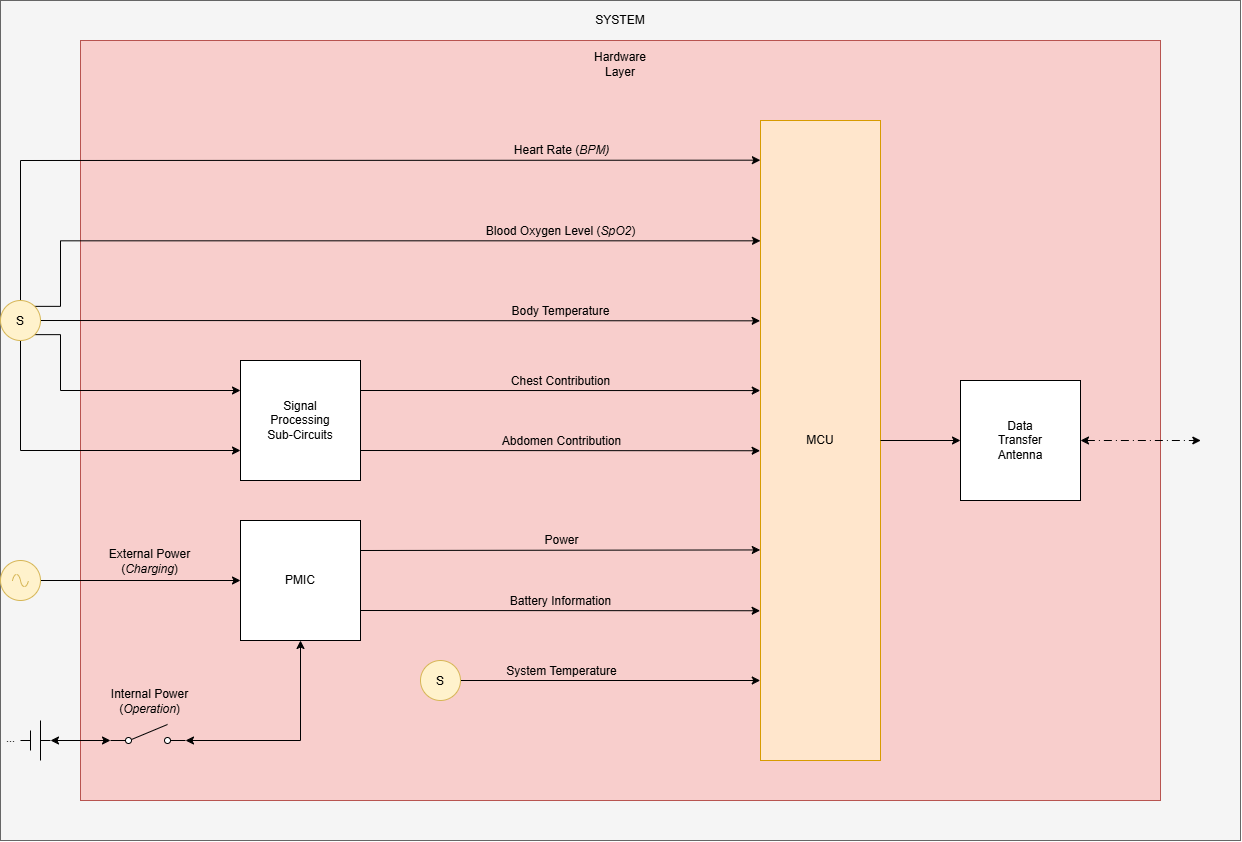

The diagram above was exported from draw.io. Its source (the exported page's mxGraphModel, read from the mxfile embedded in the PNG):
<mxGraphModel dx="1823" dy="1143" grid="1" gridSize="10" guides="1" tooltips="1" connect="1" arrows="1" fold="1" page="1" pageScale="1" pageWidth="850" pageHeight="1100" math="0" shadow="0">
  <root>
    <mxCell id="0" />
    <mxCell id="1" parent="0" />
    <mxCell id="--UrBBMhnE_KrQSwf6Wi-17" parent="1" style="rounded=0;whiteSpace=wrap;html=1;fillColor=#f5f5f5;fontColor=#333333;strokeColor=#666666;" value="" vertex="1">
      <mxGeometry height="840" width="1240" x="160" as="geometry" />
    </mxCell>
    <mxCell id="O0HrDxkwD_cfFqThA4CZ-4" connectable="0" parent="1" style="group;fillColor=#f8cecc;strokeColor=#b85450;container=0;" value="" vertex="1">
      <mxGeometry height="760" width="1080" x="240" y="40" as="geometry" />
    </mxCell>
    <mxCell id="ZNB-jtyx4hYQNBge4ppk-42" parent="1" style="rounded=0;whiteSpace=wrap;html=1;" value="PMIC" vertex="1">
      <mxGeometry height="120" width="120" x="400" y="520" as="geometry" />
    </mxCell>
    <mxCell id="ZNB-jtyx4hYQNBge4ppk-51" edge="1" parent="1" source="--UrBBMhnE_KrQSwf6Wi-5" style="endArrow=classic;html=1;rounded=0;defaultLabelBackgroundColor=page;labelPadding=0 4;exitX=1;exitY=0.5;exitDx=0;exitDy=0;entryX=0;entryY=0.5;entryDx=0;entryDy=0;exitPerimeter=0;" target="ZNB-jtyx4hYQNBge4ppk-42" value="">
      <mxGeometry height="50" relative="1" width="50" as="geometry">
        <mxPoint x="200" y="580" as="sourcePoint" />
        <mxPoint x="390" y="440" as="targetPoint" />
      </mxGeometry>
    </mxCell>
    <mxCell id="--UrBBMhnE_KrQSwf6Wi-18" connectable="0" parent="ZNB-jtyx4hYQNBge4ppk-51" style="edgeLabel;html=1;align=center;verticalAlign=middle;resizable=0;points=[];inheritText=1;defaultLabelBackgroundColor=page;labelPadding=0 4;" value="&lt;font style=&quot;font-size: 12px;&quot;&gt;External Power&lt;/font&gt;&lt;div&gt;&lt;font style=&quot;font-size: 12px;&quot;&gt;(&lt;i&gt;Charging&lt;/i&gt;)&lt;/font&gt;&lt;/div&gt;" vertex="1">
      <mxGeometry relative="1" x="-0.0733" as="geometry">
        <mxPoint x="15" y="-20" as="offset" />
      </mxGeometry>
    </mxCell>
    <mxCell id="O0HrDxkwD_cfFqThA4CZ-3" edge="1" parent="1" source="--UrBBMhnE_KrQSwf6Wi-13" style="endArrow=classic;startArrow=classic;html=1;rounded=0;defaultLabelBackgroundColor=page;labelPadding=0 4;entryX=0.5;entryY=1;entryDx=0;entryDy=0;exitX=1;exitY=0.8;exitDx=0;exitDy=0;" target="ZNB-jtyx4hYQNBge4ppk-42" value="">
      <mxGeometry height="50" relative="1" width="50" x="-0.0265" as="geometry">
        <Array as="points">
          <mxPoint x="460" y="740" />
        </Array>
        <mxPoint x="210" y="740" as="sourcePoint" />
        <mxPoint x="720" y="790" as="targetPoint" />
      </mxGeometry>
    </mxCell>
    <mxCell id="--UrBBMhnE_KrQSwf6Wi-19" connectable="0" parent="O0HrDxkwD_cfFqThA4CZ-3" style="edgeLabel;html=1;align=center;verticalAlign=middle;resizable=0;points=[];inheritText=1;defaultLabelBackgroundColor=page;labelPadding=0 4;" value="&lt;font style=&quot;font-size: 12px;&quot;&gt;Internal Power&lt;/font&gt;&lt;div&gt;&lt;span style=&quot;font-size: 12px;&quot;&gt;(&lt;i&gt;Operation&lt;/i&gt;)&lt;/span&gt;&lt;/div&gt;" vertex="1">
      <mxGeometry relative="1" x="0.4493" y="-1" as="geometry">
        <mxPoint x="-153" y="1" as="offset" />
      </mxGeometry>
    </mxCell>
    <mxCell id="O0HrDxkwD_cfFqThA4CZ-12" edge="1" parent="1" source="ZNB-jtyx4hYQNBge4ppk-42" style="endArrow=classic;html=1;rounded=0;defaultLabelBackgroundColor=page;labelPadding=0 4;exitX=1;exitY=0.25;exitDx=0;exitDy=0;entryX=-0.002;entryY=0.671;entryDx=0;entryDy=0;entryPerimeter=0;" target="O0HrDxkwD_cfFqThA4CZ-2" value="">
      <mxGeometry height="50" relative="1" width="50" as="geometry">
        <mxPoint x="640" y="650" as="sourcePoint" />
        <mxPoint x="690" y="600" as="targetPoint" />
      </mxGeometry>
    </mxCell>
    <mxCell id="O0HrDxkwD_cfFqThA4CZ-37" connectable="0" parent="O0HrDxkwD_cfFqThA4CZ-12" style="edgeLabel;html=1;align=center;verticalAlign=middle;resizable=0;points=[];inheritText=1;defaultLabelBackgroundColor=page;labelPadding=0 4;" value="&lt;font style=&quot;font-size: 12px;&quot;&gt;Power&lt;/font&gt;" vertex="1">
      <mxGeometry relative="1" x="-0.0183" y="-1" as="geometry">
        <mxPoint x="4" y="-11" as="offset" />
      </mxGeometry>
    </mxCell>
    <mxCell id="O0HrDxkwD_cfFqThA4CZ-13" edge="1" parent="1" source="ZNB-jtyx4hYQNBge4ppk-42" style="endArrow=classic;html=1;rounded=0;defaultLabelBackgroundColor=page;labelPadding=0 4;exitX=1;exitY=0.75;exitDx=0;exitDy=0;entryX=-0.003;entryY=0.766;entryDx=0;entryDy=0;entryPerimeter=0;" target="O0HrDxkwD_cfFqThA4CZ-2" value="">
      <mxGeometry height="50" relative="1" width="50" as="geometry">
        <mxPoint x="640" y="670" as="sourcePoint" />
        <mxPoint x="690" y="620" as="targetPoint" />
      </mxGeometry>
    </mxCell>
    <mxCell id="O0HrDxkwD_cfFqThA4CZ-38" connectable="0" parent="O0HrDxkwD_cfFqThA4CZ-13" style="edgeLabel;html=1;align=center;verticalAlign=middle;resizable=0;points=[];inheritText=1;defaultLabelBackgroundColor=page;labelPadding=0 4;" value="&lt;font style=&quot;font-size: 12px;&quot;&gt;Battery Information&lt;/font&gt;" vertex="1">
      <mxGeometry relative="1" x="-0.0191" y="-1" as="geometry">
        <mxPoint x="4" y="-11" as="offset" />
      </mxGeometry>
    </mxCell>
    <mxCell id="ySA_E1a4cjhfXq1kBOAv-4" parent="1" style="text;html=1;whiteSpace=wrap;strokeColor=none;fillColor=none;align=center;verticalAlign=middle;rounded=0;" value="SYSTEM" vertex="1">
      <mxGeometry height="40" width="1240" x="160" as="geometry" />
    </mxCell>
    <mxCell id="O0HrDxkwD_cfFqThA4CZ-28" edge="1" parent="1" source="O0HrDxkwD_cfFqThA4CZ-24" style="endArrow=classic;startArrow=classic;html=1;rounded=0;defaultLabelBackgroundColor=page;labelPadding=0 4;exitX=1;exitY=0.5;exitDx=0;exitDy=0;dashed=1;dashPattern=8 4 1 4;entryX=0.968;entryY=0.5;entryDx=0;entryDy=0;entryPerimeter=0;" value="">
      <mxGeometry height="50" relative="1" width="50" as="geometry">
        <mxPoint x="1430" y="450" as="sourcePoint" />
        <mxPoint x="1360.3200000000002" y="440" as="targetPoint" />
      </mxGeometry>
    </mxCell>
    <mxCell id="O0HrDxkwD_cfFqThA4CZ-5" edge="1" parent="1" source="--UrBBMhnE_KrQSwf6Wi-1" style="endArrow=classic;html=1;rounded=0;defaultLabelBackgroundColor=page;labelPadding=0 4;entryX=0;entryY=0.75;entryDx=0;entryDy=0;exitX=0.5;exitY=1;exitDx=0;exitDy=0;" target="ZNB-jtyx4hYQNBge4ppk-41" value="">
      <mxGeometry height="50" relative="1" width="50" as="geometry">
        <Array as="points">
          <mxPoint x="180" y="450" />
        </Array>
        <mxPoint x="200" y="450.12" as="sourcePoint" />
        <mxPoint x="620" y="340" as="targetPoint" />
      </mxGeometry>
    </mxCell>
    <mxCell id="O0HrDxkwD_cfFqThA4CZ-6" edge="1" parent="1" source="--UrBBMhnE_KrQSwf6Wi-1" style="endArrow=classic;html=1;rounded=0;defaultLabelBackgroundColor=page;labelPadding=0 4;entryX=0;entryY=0.25;entryDx=0;entryDy=0;exitX=1;exitY=1;exitDx=0;exitDy=0;" target="ZNB-jtyx4hYQNBge4ppk-41" value="">
      <mxGeometry height="50" relative="1" width="50" x="0.0788" as="geometry">
        <Array as="points">
          <mxPoint x="220" y="334.14" />
          <mxPoint x="220" y="390" />
        </Array>
        <mxPoint x="200" y="390" as="sourcePoint" />
        <mxPoint x="320" y="350" as="targetPoint" />
      </mxGeometry>
    </mxCell>
    <mxCell id="O0HrDxkwD_cfFqThA4CZ-15" edge="1" parent="1" source="--UrBBMhnE_KrQSwf6Wi-1" style="endArrow=classic;html=1;rounded=0;defaultLabelBackgroundColor=page;labelPadding=0 4;entryX=0;entryY=0.188;entryDx=0;entryDy=0;entryPerimeter=0;exitX=1;exitY=0;exitDx=0;exitDy=0;" target="O0HrDxkwD_cfFqThA4CZ-2" value="">
      <mxGeometry height="50" relative="1" width="50" x="0.0387" as="geometry">
        <Array as="points">
          <mxPoint x="220" y="305.86" />
          <mxPoint x="220" y="240.32" />
        </Array>
        <mxPoint x="199.92000000000007" y="239.88" as="sourcePoint" />
        <mxPoint x="510" y="260" as="targetPoint" />
      </mxGeometry>
    </mxCell>
    <mxCell id="O0HrDxkwD_cfFqThA4CZ-32" connectable="0" parent="O0HrDxkwD_cfFqThA4CZ-15" style="edgeLabel;html=1;align=center;verticalAlign=middle;resizable=0;points=[];inheritText=1;defaultLabelBackgroundColor=page;labelPadding=0 4;" value="&lt;font style=&quot;font-size: 12px;&quot;&gt;Blood Oxygen Level (&lt;i&gt;SpO2&lt;/i&gt;)&lt;/font&gt;" vertex="1">
      <mxGeometry relative="1" x="0.4784" y="1" as="geometry">
        <mxPoint x="6" y="-9" as="offset" />
      </mxGeometry>
    </mxCell>
    <mxCell id="O0HrDxkwD_cfFqThA4CZ-16" edge="1" parent="1" source="--UrBBMhnE_KrQSwf6Wi-1" style="endArrow=classic;html=1;rounded=0;defaultLabelBackgroundColor=page;labelPadding=0 4;entryX=-0.001;entryY=0.062;entryDx=0;entryDy=0;entryPerimeter=0;exitX=0.5;exitY=0;exitDx=0;exitDy=0;" target="O0HrDxkwD_cfFqThA4CZ-2" value="">
      <mxGeometry height="50" relative="1" width="50" as="geometry">
        <Array as="points">
          <mxPoint x="180" y="160" />
        </Array>
        <mxPoint x="200.07999999999993" y="159.96000000000004" as="sourcePoint" />
        <mxPoint x="570" y="200" as="targetPoint" />
      </mxGeometry>
    </mxCell>
    <mxCell id="O0HrDxkwD_cfFqThA4CZ-29" connectable="0" parent="O0HrDxkwD_cfFqThA4CZ-16" style="edgeLabel;html=1;align=center;verticalAlign=middle;resizable=0;points=[];inheritText=1;defaultLabelBackgroundColor=page;labelPadding=0 4;" value="&lt;font style=&quot;font-size: 12px;&quot;&gt;Heart Rate (&lt;i&gt;BPM)&lt;/i&gt;&lt;/font&gt;" vertex="1">
      <mxGeometry relative="1" x="0.3449" y="-1" as="geometry">
        <mxPoint x="88" y="-11" as="offset" />
      </mxGeometry>
    </mxCell>
    <mxCell id="O0HrDxkwD_cfFqThA4CZ-14" edge="1" parent="1" source="--UrBBMhnE_KrQSwf6Wi-1" style="endArrow=classic;html=1;rounded=0;defaultLabelBackgroundColor=page;labelPadding=0 4;entryX=-0.003;entryY=0.313;entryDx=0;entryDy=0;entryPerimeter=0;exitX=1;exitY=0.5;exitDx=0;exitDy=0;" target="O0HrDxkwD_cfFqThA4CZ-2" value="">
      <mxGeometry height="50" relative="1" width="50" as="geometry">
        <mxPoint x="200.68000000000006" y="319.44000000000017" as="sourcePoint" />
        <mxPoint x="929.84" y="320.32" as="targetPoint" />
      </mxGeometry>
    </mxCell>
    <mxCell id="O0HrDxkwD_cfFqThA4CZ-33" connectable="0" parent="O0HrDxkwD_cfFqThA4CZ-14" style="edgeLabel;html=1;align=center;verticalAlign=middle;resizable=0;points=[];inheritText=1;defaultLabelBackgroundColor=page;labelPadding=0 4;" value="&lt;font style=&quot;font-size: 12px;&quot;&gt;Body Temperature&lt;/font&gt;" vertex="1">
      <mxGeometry relative="1" x="0.4832" y="-1" as="geometry">
        <mxPoint x="-14" y="-11" as="offset" />
      </mxGeometry>
    </mxCell>
    <mxCell id="--UrBBMhnE_KrQSwf6Wi-1" parent="1" style="ellipse;whiteSpace=wrap;html=1;shapeInside=1;aspect=fixed;fillColor=#fff2cc;strokeColor=#d6b656;" value="S" vertex="1">
      <mxGeometry height="40" width="40" x="160" y="300" as="geometry" />
    </mxCell>
    <mxCell id="--UrBBMhnE_KrQSwf6Wi-5" parent="1" style="pointerEvents=1;verticalLabelPosition=bottom;shadow=0;dashed=0;align=center;html=1;verticalAlign=top;shape=mxgraph.electrical.signal_sources.source;aspect=fixed;points=[[0.5,0,0],[1,0.5,0],[0.5,1,0],[0,0.5,0]];elSignalType=ac;labelPerimeter=1;fillColor=#fff2cc;strokeColor=#d6b656;" value="" vertex="1">
      <mxGeometry height="40" width="40" x="160" y="560" as="geometry" />
    </mxCell>
    <mxCell id="--UrBBMhnE_KrQSwf6Wi-11" connectable="0" parent="1" style="group" value="" vertex="1">
      <mxGeometry height="40" width="30" x="180" y="720" as="geometry" />
    </mxCell>
    <mxCell id="--UrBBMhnE_KrQSwf6Wi-6" edge="1" parent="--UrBBMhnE_KrQSwf6Wi-11" style="endArrow=none;html=1;rounded=0;defaultLabelBackgroundColor=page;labelPadding=0 4;" value="">
      <mxGeometry height="50" relative="1" width="50" as="geometry">
        <mxPoint x="20" y="40" as="sourcePoint" />
        <mxPoint x="20" as="targetPoint" />
      </mxGeometry>
    </mxCell>
    <mxCell id="--UrBBMhnE_KrQSwf6Wi-7" edge="1" parent="--UrBBMhnE_KrQSwf6Wi-11" style="endArrow=none;html=1;rounded=0;defaultLabelBackgroundColor=page;labelPadding=0 4;" value="">
      <mxGeometry height="50" relative="1" width="50" as="geometry">
        <mxPoint x="20" y="20" as="sourcePoint" />
        <mxPoint x="30" y="20" as="targetPoint" />
      </mxGeometry>
    </mxCell>
    <mxCell id="--UrBBMhnE_KrQSwf6Wi-8" edge="1" parent="--UrBBMhnE_KrQSwf6Wi-11" style="endArrow=none;html=1;rounded=0;defaultLabelBackgroundColor=page;labelPadding=0 4;" value="">
      <mxGeometry height="50" relative="1" width="50" as="geometry">
        <mxPoint x="10" y="30" as="sourcePoint" />
        <mxPoint x="10" y="10" as="targetPoint" />
      </mxGeometry>
    </mxCell>
    <mxCell id="--UrBBMhnE_KrQSwf6Wi-9" edge="1" parent="--UrBBMhnE_KrQSwf6Wi-11" style="endArrow=none;html=1;rounded=0;defaultLabelBackgroundColor=page;labelPadding=0 4;" value="">
      <mxGeometry height="50" relative="1" width="50" as="geometry">
        <mxPoint y="20" as="sourcePoint" />
        <mxPoint x="10" y="20" as="targetPoint" />
      </mxGeometry>
    </mxCell>
    <mxCell id="--UrBBMhnE_KrQSwf6Wi-10" connectable="0" parent="--UrBBMhnE_KrQSwf6Wi-9" style="edgeLabel;html=1;align=center;verticalAlign=middle;resizable=0;points=[];inheritText=1;defaultLabelBackgroundColor=page;labelPadding=0 4;" value="..." vertex="1">
      <mxGeometry relative="1" x="-0.4096" as="geometry">
        <mxPoint x="-14" y="-3" as="offset" />
      </mxGeometry>
    </mxCell>
    <mxCell id="--UrBBMhnE_KrQSwf6Wi-15" edge="1" parent="1" style="endArrow=classic;startArrow=classic;html=1;rounded=0;defaultLabelBackgroundColor=page;labelPadding=0 4;entryX=0;entryY=0.8;entryDx=0;entryDy=0;" target="--UrBBMhnE_KrQSwf6Wi-13" value="">
      <mxGeometry height="50" relative="1" width="50" x="-0.0286" as="geometry">
        <Array as="points" />
        <mxPoint x="210" y="740" as="sourcePoint" />
        <mxPoint x="460" y="640" as="targetPoint" />
      </mxGeometry>
    </mxCell>
    <mxCell id="--UrBBMhnE_KrQSwf6Wi-13" parent="1" style="html=1;shape=mxgraph.electrical.electro-mechanical.singleSwitch;aspect=fixed;elSwitchState=off;" value="" vertex="1">
      <mxGeometry height="20" width="75" x="270" y="724" as="geometry" />
    </mxCell>
    <mxCell id="ZNB-jtyx4hYQNBge4ppk-6" parent="1" style="text;html=1;whiteSpace=wrap;strokeColor=none;fillColor=none;align=center;verticalAlign=middle;rounded=0;" value="Hardware&lt;div&gt;Layer&lt;/div&gt;" vertex="1">
      <mxGeometry height="47.61904761904761" width="1080" x="240" y="40" as="geometry" />
    </mxCell>
    <mxCell id="ZNB-jtyx4hYQNBge4ppk-41" parent="1" style="rounded=0;whiteSpace=wrap;html=1;strokeColor=default;" value="Signal&lt;div&gt;Processing&lt;/div&gt;&lt;div&gt;Sub-Circuits&lt;/div&gt;" vertex="1">
      <mxGeometry height="120" width="120" x="400" y="360" as="geometry" />
    </mxCell>
    <mxCell id="O0HrDxkwD_cfFqThA4CZ-2" parent="1" style="rounded=0;whiteSpace=wrap;html=1;strokeColor=#d79b00;fillColor=#ffe6cc;" value="MCU" vertex="1">
      <mxGeometry height="640" width="120" x="920" y="120" as="geometry" />
    </mxCell>
    <mxCell id="O0HrDxkwD_cfFqThA4CZ-10" edge="1" parent="1" source="ZNB-jtyx4hYQNBge4ppk-41" style="endArrow=classic;html=1;rounded=0;defaultLabelBackgroundColor=page;labelPadding=0 4;exitX=1;exitY=0.25;exitDx=0;exitDy=0;entryX=-0.002;entryY=0.422;entryDx=0;entryDy=0;entryPerimeter=0;" target="O0HrDxkwD_cfFqThA4CZ-2" value="">
      <mxGeometry height="50" relative="1" width="50" as="geometry">
        <mxPoint x="460" y="470" as="sourcePoint" />
        <mxPoint x="510" y="420" as="targetPoint" />
      </mxGeometry>
    </mxCell>
    <mxCell id="O0HrDxkwD_cfFqThA4CZ-35" connectable="0" parent="O0HrDxkwD_cfFqThA4CZ-10" style="edgeLabel;html=1;align=center;verticalAlign=middle;resizable=0;points=[];inheritText=1;defaultLabelBackgroundColor=page;labelPadding=0 4;" value="&lt;font style=&quot;font-size: 12px;&quot;&gt;Chest Contribution&lt;/font&gt;" vertex="1">
      <mxGeometry relative="1" x="0.1603" as="geometry">
        <mxPoint x="-32" y="-10" as="offset" />
      </mxGeometry>
    </mxCell>
    <mxCell id="O0HrDxkwD_cfFqThA4CZ-11" edge="1" parent="1" source="ZNB-jtyx4hYQNBge4ppk-41" style="endArrow=classic;html=1;rounded=0;defaultLabelBackgroundColor=page;labelPadding=0 4;exitX=1;exitY=0.75;exitDx=0;exitDy=0;entryX=-0.003;entryY=0.516;entryDx=0;entryDy=0;entryPerimeter=0;" target="O0HrDxkwD_cfFqThA4CZ-2" value="">
      <mxGeometry height="50" relative="1" width="50" as="geometry">
        <mxPoint x="580" y="490" as="sourcePoint" />
        <mxPoint x="630" y="440" as="targetPoint" />
      </mxGeometry>
    </mxCell>
    <mxCell id="O0HrDxkwD_cfFqThA4CZ-36" connectable="0" parent="O0HrDxkwD_cfFqThA4CZ-11" style="edgeLabel;html=1;align=center;verticalAlign=middle;resizable=0;points=[];inheritText=1;defaultLabelBackgroundColor=page;labelPadding=0 4;" value="&lt;font style=&quot;font-size: 12px;&quot;&gt;Abdomen Contribution&lt;/font&gt;" vertex="1">
      <mxGeometry relative="1" x="0.1543" y="2" as="geometry">
        <mxPoint x="-31" y="-8" as="offset" />
      </mxGeometry>
    </mxCell>
    <mxCell id="O0HrDxkwD_cfFqThA4CZ-24" parent="1" style="rounded=0;whiteSpace=wrap;html=1;strokeColor=default;" value="Data&lt;div&gt;Transfer&lt;/div&gt;&lt;div&gt;Antenna&lt;/div&gt;" vertex="1">
      <mxGeometry height="120" width="120" x="1120" y="380" as="geometry" />
    </mxCell>
    <mxCell id="O0HrDxkwD_cfFqThA4CZ-25" edge="1" parent="1" source="O0HrDxkwD_cfFqThA4CZ-2" style="endArrow=classic;html=1;rounded=0;defaultLabelBackgroundColor=page;labelPadding=0 4;exitX=1;exitY=0.5;exitDx=0;exitDy=0;entryX=0;entryY=0.5;entryDx=0;entryDy=0;" target="O0HrDxkwD_cfFqThA4CZ-24" value="">
      <mxGeometry height="50" relative="1" width="50" as="geometry">
        <mxPoint x="1010" y="540" as="sourcePoint" />
        <mxPoint x="1060" y="490" as="targetPoint" />
      </mxGeometry>
    </mxCell>
    <mxCell id="O0HrDxkwD_cfFqThA4CZ-40" edge="1" parent="1" source="--UrBBMhnE_KrQSwf6Wi-2" style="endArrow=classic;html=1;rounded=0;defaultLabelBackgroundColor=page;labelPadding=0 4;entryX=-0.002;entryY=0.875;entryDx=0;entryDy=0;entryPerimeter=0;exitX=1;exitY=0.5;exitDx=0;exitDy=0;" target="O0HrDxkwD_cfFqThA4CZ-2" value="">
      <mxGeometry height="50" relative="1" width="50" x="0.1076" as="geometry">
        <Array as="points" />
        <mxPoint x="550" y="710" as="sourcePoint" />
        <mxPoint x="600" y="660" as="targetPoint" />
      </mxGeometry>
    </mxCell>
    <mxCell id="O0HrDxkwD_cfFqThA4CZ-41" connectable="0" parent="O0HrDxkwD_cfFqThA4CZ-40" style="edgeLabel;html=1;align=center;verticalAlign=middle;resizable=0;points=[];inheritText=1;defaultLabelBackgroundColor=page;labelPadding=0 4;" value="&lt;font style=&quot;font-size: 12px;&quot;&gt;System Temperature&lt;/font&gt;" vertex="1">
      <mxGeometry relative="1" x="0.2343" y="1" as="geometry">
        <mxPoint x="-85" y="-9" as="offset" />
      </mxGeometry>
    </mxCell>
    <mxCell id="--UrBBMhnE_KrQSwf6Wi-2" parent="1" style="ellipse;whiteSpace=wrap;html=1;shapeInside=1;aspect=fixed;fillColor=#fff2cc;strokeColor=#d6b656;" value="S" vertex="1">
      <mxGeometry height="40" width="40" x="580" y="660" as="geometry" />
    </mxCell>
  </root>
</mxGraphModel>